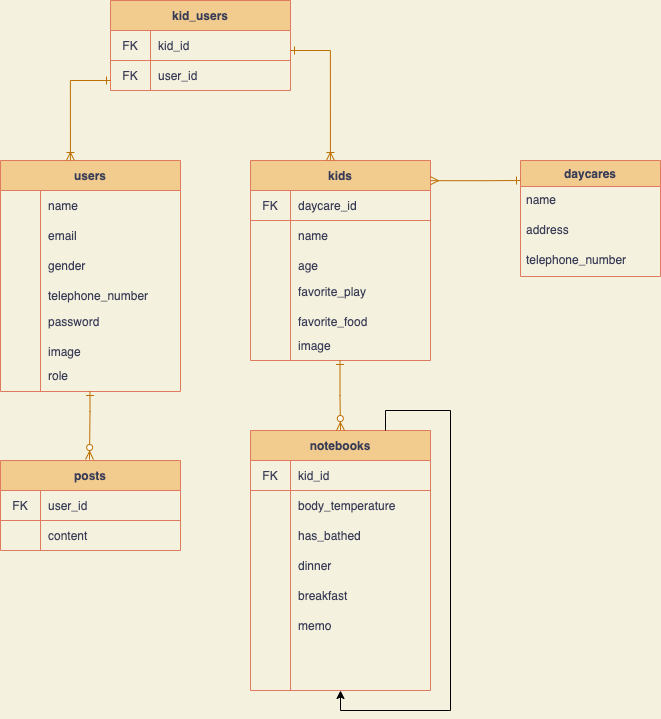

The diagram above was exported from draw.io. Its source (the exported page's mxGraphModel, read from the mxfile embedded in the PNG):
<mxGraphModel dx="823" dy="433" grid="1" gridSize="10" guides="1" tooltips="1" connect="1" arrows="1" fold="1" page="1" pageScale="1" pageWidth="827" pageHeight="1169" background="#F4F1DE" math="0" shadow="0">
  <root>
    <mxCell id="0" />
    <mxCell id="1" parent="0" />
    <mxCell id="3" value="kids" style="shape=table;html=1;whiteSpace=wrap;startSize=30;container=1;collapsible=0;childLayout=tableLayout;fixedRows=1;rowLines=0;fontStyle=1;align=center;fillColor=#F2CC8F;strokeColor=#E07A5F;fontColor=#393C56;" parent="1" vertex="1">
      <mxGeometry x="340" y="490" width="180" height="200" as="geometry" />
    </mxCell>
    <mxCell id="4" value="" style="shape=partialRectangle;html=1;whiteSpace=wrap;collapsible=0;dropTarget=0;pointerEvents=0;fillColor=none;top=0;left=0;bottom=1;right=0;points=[[0,0.5],[1,0.5]];portConstraint=eastwest;strokeColor=#E07A5F;fontColor=#393C56;" parent="3" vertex="1">
      <mxGeometry y="30" width="180" height="30" as="geometry" />
    </mxCell>
    <mxCell id="5" value="FK" style="shape=partialRectangle;html=1;whiteSpace=wrap;connectable=0;fillColor=none;top=0;left=0;bottom=0;right=0;overflow=hidden;strokeColor=#E07A5F;fontColor=#393C56;" parent="4" vertex="1">
      <mxGeometry width="40" height="30" as="geometry" />
    </mxCell>
    <mxCell id="6" value="daycare_id" style="shape=partialRectangle;html=1;whiteSpace=wrap;connectable=0;fillColor=none;top=0;left=0;bottom=0;right=0;align=left;spacingLeft=6;overflow=hidden;strokeColor=#E07A5F;fontColor=#393C56;" parent="4" vertex="1">
      <mxGeometry x="40" width="140" height="30" as="geometry" />
    </mxCell>
    <mxCell id="7" value="" style="shape=partialRectangle;html=1;whiteSpace=wrap;collapsible=0;dropTarget=0;pointerEvents=0;fillColor=none;top=0;left=0;bottom=0;right=0;points=[[0,0.5],[1,0.5]];portConstraint=eastwest;strokeColor=#E07A5F;fontColor=#393C56;" parent="3" vertex="1">
      <mxGeometry y="60" width="180" height="30" as="geometry" />
    </mxCell>
    <mxCell id="8" value="" style="shape=partialRectangle;html=1;whiteSpace=wrap;connectable=0;fillColor=none;top=0;left=0;bottom=0;right=0;overflow=hidden;strokeColor=#E07A5F;fontColor=#393C56;" parent="7" vertex="1">
      <mxGeometry width="40" height="30" as="geometry" />
    </mxCell>
    <mxCell id="9" value="name" style="shape=partialRectangle;html=1;whiteSpace=wrap;connectable=0;fillColor=none;top=0;left=0;bottom=0;right=0;align=left;spacingLeft=6;overflow=hidden;strokeColor=#E07A5F;fontColor=#393C56;" parent="7" vertex="1">
      <mxGeometry x="40" width="140" height="30" as="geometry" />
    </mxCell>
    <mxCell id="10" value="" style="shape=partialRectangle;html=1;whiteSpace=wrap;collapsible=0;dropTarget=0;pointerEvents=0;fillColor=none;top=0;left=0;bottom=0;right=0;points=[[0,0.5],[1,0.5]];portConstraint=eastwest;strokeColor=#E07A5F;fontColor=#393C56;" parent="3" vertex="1">
      <mxGeometry y="90" width="180" height="30" as="geometry" />
    </mxCell>
    <mxCell id="11" value="" style="shape=partialRectangle;html=1;whiteSpace=wrap;connectable=0;fillColor=none;top=0;left=0;bottom=0;right=0;overflow=hidden;strokeColor=#E07A5F;fontColor=#393C56;" parent="10" vertex="1">
      <mxGeometry width="40" height="30" as="geometry" />
    </mxCell>
    <mxCell id="12" value="age" style="shape=partialRectangle;html=1;whiteSpace=wrap;connectable=0;fillColor=none;top=0;left=0;bottom=0;right=0;align=left;spacingLeft=6;overflow=hidden;strokeColor=#E07A5F;fontColor=#393C56;" parent="10" vertex="1">
      <mxGeometry x="40" width="140" height="30" as="geometry" />
    </mxCell>
    <mxCell id="13" value="favorite_food" style="shape=partialRectangle;html=1;whiteSpace=wrap;connectable=0;fillColor=none;top=0;left=0;bottom=0;right=0;align=left;spacingLeft=6;overflow=hidden;strokeColor=#E07A5F;fontColor=#393C56;" parent="1" vertex="1">
      <mxGeometry x="380" y="636" width="140" height="30" as="geometry" />
    </mxCell>
    <mxCell id="15" value="favorite_play" style="shape=partialRectangle;html=1;whiteSpace=wrap;connectable=0;fillColor=none;top=0;left=0;bottom=0;right=0;align=left;spacingLeft=6;overflow=hidden;strokeColor=#E07A5F;fontColor=#393C56;" parent="1" vertex="1">
      <mxGeometry x="380" y="606" width="140" height="30" as="geometry" />
    </mxCell>
    <mxCell id="38" value="users" style="shape=table;html=1;whiteSpace=wrap;startSize=30;container=1;collapsible=0;childLayout=tableLayout;fixedRows=1;rowLines=0;fontStyle=1;align=center;strokeColor=#E07A5F;fillColor=#F2CC8F;fontColor=#393C56;" parent="1" vertex="1">
      <mxGeometry x="90" y="490" width="180" height="231" as="geometry" />
    </mxCell>
    <mxCell id="42" value="" style="shape=partialRectangle;html=1;whiteSpace=wrap;collapsible=0;dropTarget=0;pointerEvents=0;fillColor=none;top=0;left=0;bottom=0;right=0;points=[[0,0.5],[1,0.5]];portConstraint=eastwest;strokeColor=#E07A5F;fontColor=#393C56;" parent="38" vertex="1">
      <mxGeometry y="30" width="180" height="30" as="geometry" />
    </mxCell>
    <mxCell id="43" value="" style="shape=partialRectangle;html=1;whiteSpace=wrap;connectable=0;fillColor=none;top=0;left=0;bottom=0;right=0;overflow=hidden;strokeColor=#E07A5F;fontColor=#393C56;" parent="42" vertex="1">
      <mxGeometry width="40" height="30" as="geometry" />
    </mxCell>
    <mxCell id="44" value="name" style="shape=partialRectangle;html=1;whiteSpace=wrap;connectable=0;fillColor=none;top=0;left=0;bottom=0;right=0;align=left;spacingLeft=6;overflow=hidden;strokeColor=#E07A5F;fontColor=#393C56;" parent="42" vertex="1">
      <mxGeometry x="40" width="140" height="30" as="geometry" />
    </mxCell>
    <mxCell id="45" value="" style="shape=partialRectangle;html=1;whiteSpace=wrap;collapsible=0;dropTarget=0;pointerEvents=0;fillColor=none;top=0;left=0;bottom=0;right=0;points=[[0,0.5],[1,0.5]];portConstraint=eastwest;strokeColor=#E07A5F;fontColor=#393C56;" parent="38" vertex="1">
      <mxGeometry y="60" width="180" height="30" as="geometry" />
    </mxCell>
    <mxCell id="46" value="" style="shape=partialRectangle;html=1;whiteSpace=wrap;connectable=0;fillColor=none;top=0;left=0;bottom=0;right=0;overflow=hidden;strokeColor=#E07A5F;fontColor=#393C56;" parent="45" vertex="1">
      <mxGeometry width="40" height="30" as="geometry" />
    </mxCell>
    <mxCell id="47" value="email" style="shape=partialRectangle;html=1;whiteSpace=wrap;connectable=0;fillColor=none;top=0;left=0;bottom=0;right=0;align=left;spacingLeft=6;overflow=hidden;strokeColor=#E07A5F;fontColor=#393C56;" parent="45" vertex="1">
      <mxGeometry x="40" width="140" height="30" as="geometry" />
    </mxCell>
    <mxCell id="48" value="password" style="shape=partialRectangle;html=1;whiteSpace=wrap;connectable=0;fillColor=none;top=0;left=0;bottom=0;right=0;align=left;spacingLeft=6;overflow=hidden;strokeColor=#E07A5F;fontColor=#393C56;" parent="1" vertex="1">
      <mxGeometry x="130" y="636" width="140" height="30" as="geometry" />
    </mxCell>
    <mxCell id="49" value="telephone_number" style="shape=partialRectangle;html=1;connectable=0;fillColor=none;top=0;left=0;bottom=0;right=0;align=left;spacingLeft=6;overflow=hidden;strokeColor=#E07A5F;fontColor=#393C56;whiteSpace=wrap;" parent="1" vertex="1">
      <mxGeometry x="130" y="610" width="140" height="30" as="geometry" />
    </mxCell>
    <mxCell id="50" value="gender" style="shape=partialRectangle;html=1;whiteSpace=wrap;connectable=0;fillColor=none;top=0;left=0;bottom=0;right=0;align=left;spacingLeft=6;overflow=hidden;strokeColor=#E07A5F;fontColor=#393C56;" parent="1" vertex="1">
      <mxGeometry x="130" y="580" width="140" height="30" as="geometry" />
    </mxCell>
    <mxCell id="68" value="daycares" style="swimlane;fontStyle=1;childLayout=stackLayout;horizontal=1;startSize=26;horizontalStack=0;resizeParent=1;resizeParentMax=0;resizeLast=0;collapsible=1;marginBottom=0;labelBackgroundColor=none;strokeColor=#E07A5F;swimlaneFillColor=none;fillColor=#F2CC8F;fontColor=#393C56;" parent="1" vertex="1">
      <mxGeometry x="610" y="490" width="140" height="116" as="geometry">
        <mxRectangle x="340" y="180" width="50" height="26" as="alternateBounds" />
      </mxGeometry>
    </mxCell>
    <mxCell id="69" value="name" style="text;strokeColor=none;fillColor=none;align=left;verticalAlign=top;spacingLeft=4;spacingRight=4;overflow=hidden;rotatable=0;points=[[0,0.5],[1,0.5]];portConstraint=eastwest;fontColor=#393C56;" parent="68" vertex="1">
      <mxGeometry y="26" width="140" height="30" as="geometry" />
    </mxCell>
    <mxCell id="72" value="address" style="text;strokeColor=none;fillColor=none;align=left;verticalAlign=top;spacingLeft=4;spacingRight=4;overflow=hidden;rotatable=0;points=[[0,0.5],[1,0.5]];portConstraint=eastwest;fontColor=#393C56;" parent="68" vertex="1">
      <mxGeometry y="56" width="140" height="30" as="geometry" />
    </mxCell>
    <mxCell id="73" value="telephone_number" style="text;strokeColor=none;fillColor=none;align=left;verticalAlign=top;spacingLeft=4;spacingRight=4;overflow=hidden;rotatable=0;points=[[0,0.5],[1,0.5]];portConstraint=eastwest;fontColor=#393C56;" parent="68" vertex="1">
      <mxGeometry y="86" width="140" height="30" as="geometry" />
    </mxCell>
    <mxCell id="83" value="posts" style="shape=table;html=1;whiteSpace=wrap;startSize=30;container=1;collapsible=0;childLayout=tableLayout;fixedRows=1;rowLines=0;fontStyle=1;align=center;fillColor=#F2CC8F;strokeColor=#E07A5F;fontColor=#393C56;" parent="1" vertex="1">
      <mxGeometry x="90" y="790" width="180" height="90" as="geometry" />
    </mxCell>
    <mxCell id="84" value="" style="shape=partialRectangle;html=1;whiteSpace=wrap;collapsible=0;dropTarget=0;pointerEvents=0;fillColor=none;top=0;left=0;bottom=1;right=0;points=[[0,0.5],[1,0.5]];portConstraint=eastwest;strokeColor=#E07A5F;fontColor=#393C56;" parent="83" vertex="1">
      <mxGeometry y="30" width="180" height="30" as="geometry" />
    </mxCell>
    <mxCell id="85" value="FK" style="shape=partialRectangle;html=1;whiteSpace=wrap;connectable=0;fillColor=none;top=0;left=0;bottom=0;right=0;overflow=hidden;strokeColor=#E07A5F;fontColor=#393C56;" parent="84" vertex="1">
      <mxGeometry width="40" height="30" as="geometry" />
    </mxCell>
    <mxCell id="86" value="user_id" style="shape=partialRectangle;html=1;whiteSpace=wrap;connectable=0;fillColor=none;top=0;left=0;bottom=0;right=0;align=left;spacingLeft=6;overflow=hidden;strokeColor=#E07A5F;fontColor=#393C56;" parent="84" vertex="1">
      <mxGeometry x="40" width="140" height="30" as="geometry" />
    </mxCell>
    <mxCell id="87" value="" style="shape=partialRectangle;html=1;whiteSpace=wrap;collapsible=0;dropTarget=0;pointerEvents=0;fillColor=none;top=0;left=0;bottom=0;right=0;points=[[0,0.5],[1,0.5]];portConstraint=eastwest;strokeColor=#E07A5F;fontColor=#393C56;" parent="83" vertex="1">
      <mxGeometry y="60" width="180" height="30" as="geometry" />
    </mxCell>
    <mxCell id="88" value="" style="shape=partialRectangle;html=1;whiteSpace=wrap;connectable=0;fillColor=none;top=0;left=0;bottom=0;right=0;overflow=hidden;strokeColor=#E07A5F;fontColor=#393C56;" parent="87" vertex="1">
      <mxGeometry width="40" height="30" as="geometry" />
    </mxCell>
    <mxCell id="89" value="content" style="shape=partialRectangle;html=1;whiteSpace=wrap;connectable=0;fillColor=none;top=0;left=0;bottom=0;right=0;align=left;spacingLeft=6;overflow=hidden;strokeColor=#E07A5F;fontColor=#393C56;" parent="87" vertex="1">
      <mxGeometry x="40" width="140" height="30" as="geometry" />
    </mxCell>
    <mxCell id="153" value="notebooks" style="shape=table;html=1;whiteSpace=wrap;startSize=30;container=1;collapsible=0;childLayout=tableLayout;fixedRows=1;rowLines=0;fontStyle=1;align=center;fillColor=#F2CC8F;strokeColor=#E07A5F;fontColor=#393C56;" parent="1" vertex="1">
      <mxGeometry x="340" y="760" width="180" height="260" as="geometry" />
    </mxCell>
    <mxCell id="154" value="" style="shape=partialRectangle;html=1;whiteSpace=wrap;collapsible=0;dropTarget=0;pointerEvents=0;fillColor=none;top=0;left=0;bottom=1;right=0;points=[[0,0.5],[1,0.5]];portConstraint=eastwest;strokeColor=#E07A5F;fontColor=#393C56;" parent="153" vertex="1">
      <mxGeometry y="30" width="180" height="30" as="geometry" />
    </mxCell>
    <mxCell id="155" value="FK" style="shape=partialRectangle;html=1;whiteSpace=wrap;connectable=0;fillColor=none;top=0;left=0;bottom=0;right=0;overflow=hidden;strokeColor=#E07A5F;fontColor=#393C56;" parent="154" vertex="1">
      <mxGeometry width="40" height="30" as="geometry" />
    </mxCell>
    <mxCell id="156" value="kid_id" style="shape=partialRectangle;html=1;whiteSpace=wrap;connectable=0;fillColor=none;top=0;left=0;bottom=0;right=0;align=left;spacingLeft=6;overflow=hidden;strokeColor=#E07A5F;fontColor=#393C56;" parent="154" vertex="1">
      <mxGeometry x="40" width="140" height="30" as="geometry" />
    </mxCell>
    <mxCell id="157" value="" style="shape=partialRectangle;html=1;whiteSpace=wrap;collapsible=0;dropTarget=0;pointerEvents=0;fillColor=none;top=0;left=0;bottom=0;right=0;points=[[0,0.5],[1,0.5]];portConstraint=eastwest;strokeColor=#E07A5F;fontColor=#393C56;" parent="153" vertex="1">
      <mxGeometry y="60" width="180" height="30" as="geometry" />
    </mxCell>
    <mxCell id="158" value="" style="shape=partialRectangle;html=1;whiteSpace=wrap;connectable=0;fillColor=none;top=0;left=0;bottom=0;right=0;overflow=hidden;strokeColor=#E07A5F;fontColor=#393C56;" parent="157" vertex="1">
      <mxGeometry width="40" height="30" as="geometry" />
    </mxCell>
    <mxCell id="159" value="body_temperature" style="shape=partialRectangle;html=1;whiteSpace=wrap;connectable=0;fillColor=none;top=0;left=0;bottom=0;right=0;align=left;spacingLeft=6;overflow=hidden;strokeColor=#E07A5F;fontColor=#393C56;" parent="157" vertex="1">
      <mxGeometry x="40" width="140" height="30" as="geometry" />
    </mxCell>
    <mxCell id="160" value="" style="shape=partialRectangle;html=1;whiteSpace=wrap;collapsible=0;dropTarget=0;pointerEvents=0;fillColor=none;top=0;left=0;bottom=0;right=0;points=[[0,0.5],[1,0.5]];portConstraint=eastwest;strokeColor=#E07A5F;fontColor=#393C56;" parent="153" vertex="1">
      <mxGeometry y="90" width="180" height="30" as="geometry" />
    </mxCell>
    <mxCell id="161" value="" style="shape=partialRectangle;html=1;whiteSpace=wrap;connectable=0;fillColor=none;top=0;left=0;bottom=0;right=0;overflow=hidden;strokeColor=#E07A5F;fontColor=#393C56;" parent="160" vertex="1">
      <mxGeometry width="40" height="30" as="geometry" />
    </mxCell>
    <mxCell id="162" value="has_bathed" style="shape=partialRectangle;html=1;whiteSpace=wrap;connectable=0;fillColor=none;top=0;left=0;bottom=0;right=0;align=left;spacingLeft=6;overflow=hidden;strokeColor=#E07A5F;fontColor=#393C56;" parent="160" vertex="1">
      <mxGeometry x="40" width="140" height="30" as="geometry" />
    </mxCell>
    <mxCell id="164" value="dinner" style="shape=partialRectangle;html=1;whiteSpace=wrap;connectable=0;fillColor=none;top=0;left=0;bottom=0;right=0;align=left;spacingLeft=6;overflow=hidden;strokeColor=#E07A5F;fontColor=#393C56;" parent="1" vertex="1">
      <mxGeometry x="380" y="880" width="140" height="30" as="geometry" />
    </mxCell>
    <mxCell id="166" value="breakfast" style="shape=partialRectangle;html=1;whiteSpace=wrap;connectable=0;fillColor=none;top=0;left=0;bottom=0;right=0;align=left;spacingLeft=6;overflow=hidden;strokeColor=#E07A5F;fontColor=#393C56;" parent="1" vertex="1">
      <mxGeometry x="380" y="910" width="140" height="30" as="geometry" />
    </mxCell>
    <mxCell id="167" value="memo" style="shape=partialRectangle;html=1;whiteSpace=wrap;connectable=0;fillColor=none;top=0;left=0;bottom=0;right=0;align=left;spacingLeft=6;overflow=hidden;strokeColor=#E07A5F;fontColor=#393C56;" parent="1" vertex="1">
      <mxGeometry x="380" y="940" width="140" height="30" as="geometry" />
    </mxCell>
    <mxCell id="171" style="edgeStyle=orthogonalEdgeStyle;rounded=0;orthogonalLoop=1;jettySize=auto;html=1;startArrow=ERmany;startFill=0;endArrow=ERone;endFill=0;fillColor=#f0a30a;strokeColor=#BD7000;" parent="1" edge="1">
      <mxGeometry relative="1" as="geometry">
        <mxPoint x="520" y="510.1700000000001" as="sourcePoint" />
        <mxPoint x="610" y="510" as="targetPoint" />
        <Array as="points">
          <mxPoint x="572" y="510.16999999999996" />
          <mxPoint x="572" y="510.16999999999996" />
        </Array>
      </mxGeometry>
    </mxCell>
    <mxCell id="172" style="edgeStyle=orthogonalEdgeStyle;rounded=0;orthogonalLoop=1;jettySize=auto;html=1;entryX=0.5;entryY=0;entryDx=0;entryDy=0;startArrow=ERone;startFill=0;endArrow=ERzeroToMany;endFill=1;fontSize=12;fillColor=#f0a30a;strokeColor=#BD7000;" parent="1" edge="1">
      <mxGeometry relative="1" as="geometry">
        <mxPoint x="179.5" y="721" as="sourcePoint" />
        <mxPoint x="179" y="789" as="targetPoint" />
        <Array as="points">
          <mxPoint x="179.5" y="741" />
          <mxPoint x="179.5" y="741" />
        </Array>
      </mxGeometry>
    </mxCell>
    <mxCell id="174" style="edgeStyle=orthogonalEdgeStyle;rounded=0;orthogonalLoop=1;jettySize=auto;html=1;exitX=0.5;exitY=1;exitDx=0;exitDy=0;entryX=0.5;entryY=0;entryDx=0;entryDy=0;startArrow=ERone;startFill=0;endArrow=ERzeroToMany;endFill=1;fontSize=12;fillColor=#f0a30a;strokeColor=#BD7000;" parent="1" target="153" edge="1">
      <mxGeometry relative="1" as="geometry">
        <mxPoint x="429.5000000000001" y="690" as="sourcePoint" />
        <mxPoint x="429.5000000000001" y="740" as="targetPoint" />
      </mxGeometry>
    </mxCell>
    <mxCell id="178" value="role" style="shape=partialRectangle;html=1;connectable=0;fillColor=none;top=0;left=0;bottom=0;right=0;align=left;spacingLeft=6;overflow=hidden;strokeColor=#E07A5F;fontColor=#393C56;whiteSpace=wrap;" parent="1" vertex="1">
      <mxGeometry x="130" y="690" width="140" height="30" as="geometry" />
    </mxCell>
    <mxCell id="180" style="edgeStyle=orthogonalEdgeStyle;rounded=0;orthogonalLoop=1;jettySize=auto;html=1;exitX=0.75;exitY=0;exitDx=0;exitDy=0;" parent="1" source="153" target="153" edge="1">
      <mxGeometry relative="1" as="geometry" />
    </mxCell>
    <mxCell id="183" value="kid_users" style="shape=table;html=1;whiteSpace=wrap;startSize=30;container=1;collapsible=0;childLayout=tableLayout;fixedRows=1;rowLines=0;fontStyle=1;align=center;fillColor=#F2CC8F;strokeColor=#E07A5F;fontColor=#393C56;" parent="1" vertex="1">
      <mxGeometry x="200" y="330" width="180" height="90" as="geometry" />
    </mxCell>
    <mxCell id="184" value="" style="shape=partialRectangle;html=1;whiteSpace=wrap;collapsible=0;dropTarget=0;pointerEvents=0;fillColor=none;top=0;left=0;bottom=1;right=0;points=[[0,0.5],[1,0.5]];portConstraint=eastwest;strokeColor=#E07A5F;fontColor=#393C56;" parent="183" vertex="1">
      <mxGeometry y="30" width="180" height="30" as="geometry" />
    </mxCell>
    <mxCell id="185" value="FK" style="shape=partialRectangle;html=1;whiteSpace=wrap;connectable=0;fillColor=none;top=0;left=0;bottom=0;right=0;overflow=hidden;strokeColor=#E07A5F;fontColor=#393C56;" parent="184" vertex="1">
      <mxGeometry width="40" height="30" as="geometry" />
    </mxCell>
    <mxCell id="186" value="kid_id" style="shape=partialRectangle;html=1;whiteSpace=wrap;connectable=0;fillColor=none;top=0;left=0;bottom=0;right=0;align=left;spacingLeft=6;overflow=hidden;strokeColor=#E07A5F;fontColor=#393C56;" parent="184" vertex="1">
      <mxGeometry x="40" width="140" height="30" as="geometry" />
    </mxCell>
    <mxCell id="187" value="" style="shape=partialRectangle;html=1;whiteSpace=wrap;collapsible=0;dropTarget=0;pointerEvents=0;fillColor=none;top=0;left=0;bottom=0;right=0;points=[[0,0.5],[1,0.5]];portConstraint=eastwest;strokeColor=#E07A5F;fontColor=#393C56;" parent="183" vertex="1">
      <mxGeometry y="60" width="180" height="30" as="geometry" />
    </mxCell>
    <mxCell id="188" value="" style="shape=partialRectangle;html=1;whiteSpace=wrap;connectable=0;fillColor=none;top=0;left=0;bottom=0;right=0;overflow=hidden;strokeColor=#E07A5F;fontColor=#393C56;" parent="187" vertex="1">
      <mxGeometry width="40" height="30" as="geometry" />
    </mxCell>
    <mxCell id="189" value="user_id" style="shape=partialRectangle;html=1;whiteSpace=wrap;connectable=0;fillColor=none;top=0;left=0;bottom=0;right=0;align=left;spacingLeft=6;overflow=hidden;strokeColor=#E07A5F;fontColor=#393C56;" parent="187" vertex="1">
      <mxGeometry x="40" width="140" height="30" as="geometry" />
    </mxCell>
    <mxCell id="190" value="FK" style="shape=partialRectangle;html=1;whiteSpace=wrap;connectable=0;fillColor=none;top=0;left=0;bottom=0;right=0;overflow=hidden;strokeColor=#E07A5F;fontColor=#393C56;" parent="1" vertex="1">
      <mxGeometry x="200" y="390" width="40" height="30" as="geometry" />
    </mxCell>
    <mxCell id="192" style="edgeStyle=orthogonalEdgeStyle;rounded=0;orthogonalLoop=1;jettySize=auto;html=1;startArrow=ERone;startFill=0;endArrow=ERoneToMany;endFill=0;fillColor=#f0a30a;strokeColor=#BD7000;entryX=0.444;entryY=0;entryDx=0;entryDy=0;entryPerimeter=0;" parent="1" target="3" edge="1">
      <mxGeometry relative="1" as="geometry">
        <mxPoint x="380" y="380.0000000000001" as="sourcePoint" />
        <mxPoint x="420" y="459.83000000000004" as="targetPoint" />
        <Array as="points">
          <mxPoint x="420" y="380" />
        </Array>
      </mxGeometry>
    </mxCell>
    <mxCell id="193" style="edgeStyle=orthogonalEdgeStyle;rounded=0;orthogonalLoop=1;jettySize=auto;html=1;startArrow=ERone;startFill=0;endArrow=ERoneToMany;endFill=0;fillColor=#f0a30a;strokeColor=#BD7000;entryX=0.444;entryY=0;entryDx=0;entryDy=0;entryPerimeter=0;" parent="1" edge="1">
      <mxGeometry relative="1" as="geometry">
        <mxPoint x="200" y="410" as="sourcePoint" />
        <mxPoint x="159.92000000000007" y="490" as="targetPoint" />
        <Array as="points">
          <mxPoint x="160" y="410" />
        </Array>
      </mxGeometry>
    </mxCell>
    <mxCell id="194" value="image" style="shape=partialRectangle;html=1;connectable=0;fillColor=none;top=0;left=0;bottom=0;right=0;align=left;spacingLeft=6;overflow=hidden;strokeColor=#E07A5F;fontColor=#393C56;whiteSpace=wrap;" vertex="1" parent="1">
      <mxGeometry x="130" y="666" width="140" height="30" as="geometry" />
    </mxCell>
    <mxCell id="195" value="image" style="shape=partialRectangle;html=1;connectable=0;fillColor=none;top=0;left=0;bottom=0;right=0;align=left;spacingLeft=6;overflow=hidden;strokeColor=#E07A5F;fontColor=#393C56;whiteSpace=wrap;" vertex="1" parent="1">
      <mxGeometry x="380" y="660" width="140" height="30" as="geometry" />
    </mxCell>
  </root>
</mxGraphModel>